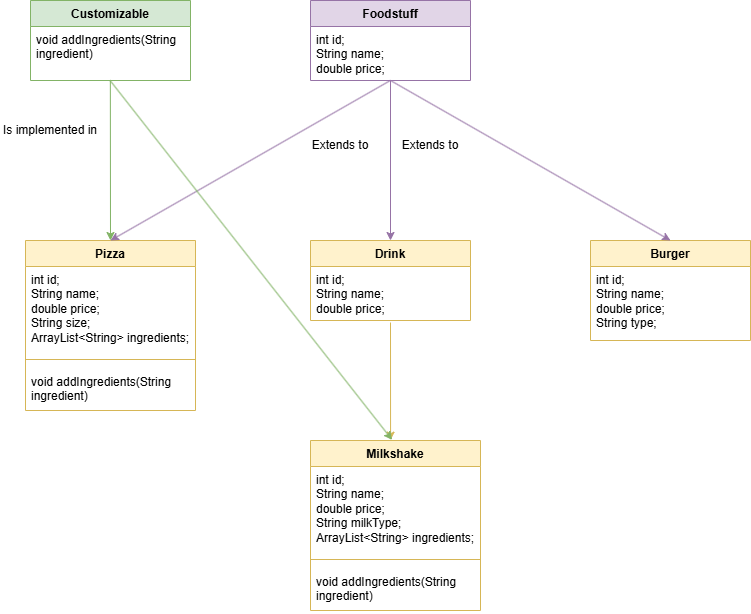

The diagram above was exported from draw.io. Its source (the exported page's mxGraphModel, read from the mxfile embedded in the PNG):
<mxGraphModel dx="904" dy="1349" grid="1" gridSize="10" guides="1" tooltips="1" connect="1" arrows="1" fold="1" page="1" pageScale="1" pageWidth="827" pageHeight="1169" math="0" shadow="0">
  <root>
    <mxCell id="CfHbNyFkrktH_cutUZWZ-0" />
    <mxCell id="CfHbNyFkrktH_cutUZWZ-1" parent="CfHbNyFkrktH_cutUZWZ-0" />
    <mxCell id="CfHbNyFkrktH_cutUZWZ-2" value="Foodstuff" style="swimlane;fontStyle=1;align=center;verticalAlign=top;childLayout=stackLayout;horizontal=1;startSize=26;horizontalStack=0;resizeParent=1;resizeParentMax=0;resizeLast=0;collapsible=1;marginBottom=0;whiteSpace=wrap;html=1;fillColor=#e1d5e7;strokeColor=#9673a6;" vertex="1" parent="CfHbNyFkrktH_cutUZWZ-1">
      <mxGeometry x="360" y="440" width="160" height="80" as="geometry" />
    </mxCell>
    <mxCell id="CfHbNyFkrktH_cutUZWZ-3" value="int id;&lt;br&gt;&lt;div&gt;String name;&lt;/div&gt;&lt;div&gt;double price;&lt;/div&gt;" style="text;strokeColor=none;fillColor=none;align=left;verticalAlign=top;spacingLeft=4;spacingRight=4;overflow=hidden;rotatable=0;points=[[0,0.5],[1,0.5]];portConstraint=eastwest;whiteSpace=wrap;html=1;" vertex="1" parent="CfHbNyFkrktH_cutUZWZ-2">
      <mxGeometry y="26" width="160" height="54" as="geometry" />
    </mxCell>
    <mxCell id="CfHbNyFkrktH_cutUZWZ-4" value="Drink" style="swimlane;fontStyle=1;align=center;verticalAlign=top;childLayout=stackLayout;horizontal=1;startSize=26;horizontalStack=0;resizeParent=1;resizeParentMax=0;resizeLast=0;collapsible=1;marginBottom=0;whiteSpace=wrap;html=1;fillColor=#fff2cc;strokeColor=#d6b656;" vertex="1" parent="CfHbNyFkrktH_cutUZWZ-1">
      <mxGeometry x="360" y="680" width="160" height="80" as="geometry" />
    </mxCell>
    <mxCell id="CfHbNyFkrktH_cutUZWZ-5" value="&lt;div&gt;&lt;span style=&quot;background-color: transparent; color: light-dark(rgb(0, 0, 0), rgb(255, 255, 255));&quot;&gt;int id;&lt;/span&gt;&lt;/div&gt;&lt;div&gt;String name;&lt;/div&gt;&lt;div&gt;double price;&lt;/div&gt;" style="text;strokeColor=none;fillColor=none;align=left;verticalAlign=top;spacingLeft=4;spacingRight=4;overflow=hidden;rotatable=0;points=[[0,0.5],[1,0.5]];portConstraint=eastwest;whiteSpace=wrap;html=1;" vertex="1" parent="CfHbNyFkrktH_cutUZWZ-4">
      <mxGeometry y="26" width="160" height="54" as="geometry" />
    </mxCell>
    <mxCell id="CfHbNyFkrktH_cutUZWZ-6" value="Customizable" style="swimlane;fontStyle=1;align=center;verticalAlign=top;childLayout=stackLayout;horizontal=1;startSize=26;horizontalStack=0;resizeParent=1;resizeParentMax=0;resizeLast=0;collapsible=1;marginBottom=0;whiteSpace=wrap;html=1;fillColor=#d5e8d4;strokeColor=#82b366;" vertex="1" parent="CfHbNyFkrktH_cutUZWZ-1">
      <mxGeometry x="80" y="440" width="160" height="80" as="geometry" />
    </mxCell>
    <mxCell id="CfHbNyFkrktH_cutUZWZ-7" value="void addIngredients(String ingredient)" style="text;strokeColor=none;fillColor=none;align=left;verticalAlign=top;spacingLeft=4;spacingRight=4;overflow=hidden;rotatable=0;points=[[0,0.5],[1,0.5]];portConstraint=eastwest;whiteSpace=wrap;html=1;" vertex="1" parent="CfHbNyFkrktH_cutUZWZ-6">
      <mxGeometry y="26" width="160" height="54" as="geometry" />
    </mxCell>
    <mxCell id="CfHbNyFkrktH_cutUZWZ-8" value="Pizza" style="swimlane;fontStyle=1;align=center;verticalAlign=top;childLayout=stackLayout;horizontal=1;startSize=26;horizontalStack=0;resizeParent=1;resizeParentMax=0;resizeLast=0;collapsible=1;marginBottom=0;whiteSpace=wrap;html=1;fillColor=#fff2cc;strokeColor=#d6b656;" vertex="1" parent="CfHbNyFkrktH_cutUZWZ-1">
      <mxGeometry x="75" y="680" width="170" height="170" as="geometry" />
    </mxCell>
    <mxCell id="CfHbNyFkrktH_cutUZWZ-9" value="&lt;div&gt;&lt;span style=&quot;background-color: transparent; color: light-dark(rgb(0, 0, 0), rgb(255, 255, 255));&quot;&gt;int id;&lt;/span&gt;&lt;/div&gt;&lt;div&gt;String name;&lt;/div&gt;&lt;div&gt;double price;&lt;/div&gt;&lt;div&gt;String size;&lt;/div&gt;&lt;div&gt;ArrayList&amp;lt;String&amp;gt; ingredients;&lt;/div&gt;" style="text;strokeColor=none;fillColor=none;align=left;verticalAlign=top;spacingLeft=4;spacingRight=4;overflow=hidden;rotatable=0;points=[[0,0.5],[1,0.5]];portConstraint=eastwest;whiteSpace=wrap;html=1;" vertex="1" parent="CfHbNyFkrktH_cutUZWZ-8">
      <mxGeometry y="26" width="170" height="84" as="geometry" />
    </mxCell>
    <mxCell id="CfHbNyFkrktH_cutUZWZ-10" value="" style="line;strokeWidth=1;fillColor=none;align=left;verticalAlign=middle;spacingTop=-1;spacingLeft=3;spacingRight=3;rotatable=0;labelPosition=right;points=[];portConstraint=eastwest;strokeColor=inherit;" vertex="1" parent="CfHbNyFkrktH_cutUZWZ-8">
      <mxGeometry y="110" width="170" height="18" as="geometry" />
    </mxCell>
    <mxCell id="CfHbNyFkrktH_cutUZWZ-11" value="void addIngredients(String ingredient)" style="text;strokeColor=none;fillColor=none;align=left;verticalAlign=top;spacingLeft=4;spacingRight=4;overflow=hidden;rotatable=0;points=[[0,0.5],[1,0.5]];portConstraint=eastwest;whiteSpace=wrap;html=1;" vertex="1" parent="CfHbNyFkrktH_cutUZWZ-8">
      <mxGeometry y="128" width="170" height="42" as="geometry" />
    </mxCell>
    <mxCell id="CfHbNyFkrktH_cutUZWZ-12" value="" style="endArrow=classic;html=1;rounded=0;exitX=0.499;exitY=1;exitDx=0;exitDy=0;exitPerimeter=0;entryX=0.5;entryY=0;entryDx=0;entryDy=0;fillColor=#e1d5e7;strokeColor=#9673a6;" edge="1" parent="CfHbNyFkrktH_cutUZWZ-1" source="CfHbNyFkrktH_cutUZWZ-3" target="CfHbNyFkrktH_cutUZWZ-8">
      <mxGeometry width="50" height="50" relative="1" as="geometry">
        <mxPoint x="400.1600000000001" y="518" as="sourcePoint" />
        <mxPoint x="460" y="570" as="targetPoint" />
      </mxGeometry>
    </mxCell>
    <mxCell id="CfHbNyFkrktH_cutUZWZ-13" value="Is implemented in" style="text;html=1;align=center;verticalAlign=middle;whiteSpace=wrap;rounded=0;" vertex="1" parent="CfHbNyFkrktH_cutUZWZ-1">
      <mxGeometry x="50" y="555" width="100" height="30" as="geometry" />
    </mxCell>
    <mxCell id="CfHbNyFkrktH_cutUZWZ-14" value="Extends to" style="text;html=1;align=center;verticalAlign=middle;whiteSpace=wrap;rounded=0;" vertex="1" parent="CfHbNyFkrktH_cutUZWZ-1">
      <mxGeometry x="360" y="570" width="60" height="30" as="geometry" />
    </mxCell>
    <mxCell id="CfHbNyFkrktH_cutUZWZ-15" value="" style="endArrow=classic;html=1;rounded=0;exitX=0.5;exitY=1;exitDx=0;exitDy=0;exitPerimeter=0;entryX=0.5;entryY=0;entryDx=0;entryDy=0;fillColor=#e1d5e7;strokeColor=#9673a6;" edge="1" parent="CfHbNyFkrktH_cutUZWZ-1" source="CfHbNyFkrktH_cutUZWZ-3" target="CfHbNyFkrktH_cutUZWZ-4">
      <mxGeometry width="50" height="50" relative="1" as="geometry">
        <mxPoint x="400.48" y="518.5039999999999" as="sourcePoint" />
        <mxPoint x="290" y="690" as="targetPoint" />
      </mxGeometry>
    </mxCell>
    <mxCell id="CfHbNyFkrktH_cutUZWZ-16" value="" style="endArrow=classic;html=1;rounded=0;exitX=0.499;exitY=1.013;exitDx=0;exitDy=0;exitPerimeter=0;entryX=0.5;entryY=0;entryDx=0;entryDy=0;fillColor=#d5e8d4;strokeColor=#82b366;" edge="1" parent="CfHbNyFkrktH_cutUZWZ-1" source="CfHbNyFkrktH_cutUZWZ-7" target="CfHbNyFkrktH_cutUZWZ-8">
      <mxGeometry width="50" height="50" relative="1" as="geometry">
        <mxPoint x="150" y="510" as="sourcePoint" />
        <mxPoint x="270" y="670" as="targetPoint" />
      </mxGeometry>
    </mxCell>
    <mxCell id="q5aR0xITXF2_ZQOzUeM_-0" value="Burger" style="swimlane;fontStyle=1;align=center;verticalAlign=top;childLayout=stackLayout;horizontal=1;startSize=26;horizontalStack=0;resizeParent=1;resizeParentMax=0;resizeLast=0;collapsible=1;marginBottom=0;whiteSpace=wrap;html=1;fillColor=#fff2cc;strokeColor=#d6b656;" vertex="1" parent="CfHbNyFkrktH_cutUZWZ-1">
      <mxGeometry x="640" y="680" width="160" height="100" as="geometry" />
    </mxCell>
    <mxCell id="q5aR0xITXF2_ZQOzUeM_-1" value="&lt;div&gt;&lt;span style=&quot;background-color: transparent; color: light-dark(rgb(0, 0, 0), rgb(255, 255, 255));&quot;&gt;int id;&lt;/span&gt;&lt;/div&gt;&lt;div&gt;String name;&lt;/div&gt;&lt;div&gt;double price;&lt;/div&gt;&lt;div&gt;String type;&lt;/div&gt;" style="text;strokeColor=none;fillColor=none;align=left;verticalAlign=top;spacingLeft=4;spacingRight=4;overflow=hidden;rotatable=0;points=[[0,0.5],[1,0.5]];portConstraint=eastwest;whiteSpace=wrap;html=1;" vertex="1" parent="q5aR0xITXF2_ZQOzUeM_-0">
      <mxGeometry y="26" width="160" height="74" as="geometry" />
    </mxCell>
    <mxCell id="q5aR0xITXF2_ZQOzUeM_-2" value="" style="endArrow=classic;html=1;rounded=0;entryX=0.5;entryY=0;entryDx=0;entryDy=0;fillColor=#e1d5e7;strokeColor=#9673a6;" edge="1" parent="CfHbNyFkrktH_cutUZWZ-1" target="q5aR0xITXF2_ZQOzUeM_-0">
      <mxGeometry width="50" height="50" relative="1" as="geometry">
        <mxPoint x="440" y="520" as="sourcePoint" />
        <mxPoint x="660" y="665" as="targetPoint" />
      </mxGeometry>
    </mxCell>
    <mxCell id="q5aR0xITXF2_ZQOzUeM_-5" value="Milkshake" style="swimlane;fontStyle=1;align=center;verticalAlign=top;childLayout=stackLayout;horizontal=1;startSize=26;horizontalStack=0;resizeParent=1;resizeParentMax=0;resizeLast=0;collapsible=1;marginBottom=0;whiteSpace=wrap;html=1;fillColor=#fff2cc;strokeColor=#d6b656;" vertex="1" parent="CfHbNyFkrktH_cutUZWZ-1">
      <mxGeometry x="360" y="880" width="170" height="170" as="geometry" />
    </mxCell>
    <mxCell id="q5aR0xITXF2_ZQOzUeM_-6" value="&lt;div&gt;&lt;span style=&quot;background-color: transparent; color: light-dark(rgb(0, 0, 0), rgb(255, 255, 255));&quot;&gt;int id;&lt;/span&gt;&lt;/div&gt;&lt;div&gt;String name;&lt;/div&gt;&lt;div&gt;double price;&lt;/div&gt;&lt;div&gt;&lt;div&gt;String milkType;&lt;/div&gt;&lt;div&gt;ArrayList&amp;lt;String&amp;gt; ingredients;&lt;/div&gt;&lt;/div&gt;" style="text;strokeColor=none;fillColor=none;align=left;verticalAlign=top;spacingLeft=4;spacingRight=4;overflow=hidden;rotatable=0;points=[[0,0.5],[1,0.5]];portConstraint=eastwest;whiteSpace=wrap;html=1;" vertex="1" parent="q5aR0xITXF2_ZQOzUeM_-5">
      <mxGeometry y="26" width="170" height="84" as="geometry" />
    </mxCell>
    <mxCell id="q5aR0xITXF2_ZQOzUeM_-7" value="" style="line;strokeWidth=1;fillColor=none;align=left;verticalAlign=middle;spacingTop=-1;spacingLeft=3;spacingRight=3;rotatable=0;labelPosition=right;points=[];portConstraint=eastwest;strokeColor=inherit;" vertex="1" parent="q5aR0xITXF2_ZQOzUeM_-5">
      <mxGeometry y="110" width="170" height="18" as="geometry" />
    </mxCell>
    <mxCell id="q5aR0xITXF2_ZQOzUeM_-8" value="void addIngredients(String ingredient)" style="text;strokeColor=none;fillColor=none;align=left;verticalAlign=top;spacingLeft=4;spacingRight=4;overflow=hidden;rotatable=0;points=[[0,0.5],[1,0.5]];portConstraint=eastwest;whiteSpace=wrap;html=1;" vertex="1" parent="q5aR0xITXF2_ZQOzUeM_-5">
      <mxGeometry y="128" width="170" height="42" as="geometry" />
    </mxCell>
    <mxCell id="q5aR0xITXF2_ZQOzUeM_-9" value="" style="endArrow=classic;html=1;rounded=0;exitX=0.5;exitY=1.037;exitDx=0;exitDy=0;exitPerimeter=0;entryX=0.471;entryY=-0.002;entryDx=0;entryDy=0;entryPerimeter=0;fillColor=#fff2cc;strokeColor=#d6b656;" edge="1" parent="CfHbNyFkrktH_cutUZWZ-1" source="CfHbNyFkrktH_cutUZWZ-5" target="q5aR0xITXF2_ZQOzUeM_-5">
      <mxGeometry width="50" height="50" relative="1" as="geometry">
        <mxPoint x="590" y="780" as="sourcePoint" />
        <mxPoint x="670" y="940" as="targetPoint" />
      </mxGeometry>
    </mxCell>
    <mxCell id="q5aR0xITXF2_ZQOzUeM_-14" value="Extends to" style="text;html=1;align=center;verticalAlign=middle;whiteSpace=wrap;rounded=0;" vertex="1" parent="CfHbNyFkrktH_cutUZWZ-1">
      <mxGeometry x="450" y="570" width="60" height="30" as="geometry" />
    </mxCell>
    <mxCell id="q5aR0xITXF2_ZQOzUeM_-15" value="" style="endArrow=classic;html=1;rounded=0;exitX=0.497;exitY=0.998;exitDx=0;exitDy=0;exitPerimeter=0;entryX=0.48;entryY=-0.004;entryDx=0;entryDy=0;entryPerimeter=0;fillColor=#d5e8d4;strokeColor=#82b366;" edge="1" parent="CfHbNyFkrktH_cutUZWZ-1" source="CfHbNyFkrktH_cutUZWZ-7" target="q5aR0xITXF2_ZQOzUeM_-5">
      <mxGeometry width="50" height="50" relative="1" as="geometry">
        <mxPoint x="170" y="531" as="sourcePoint" />
        <mxPoint x="300" y="720" as="targetPoint" />
      </mxGeometry>
    </mxCell>
  </root>
</mxGraphModel>